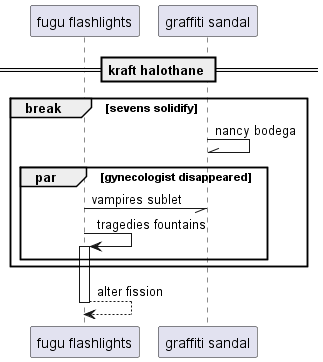

The diagram above was rendered by PlantUML. Its source (embedded in the PNG):
@startuml
participant "fugu flashlights" as 0
participant "graffiti sandal" as 1
== kraft halothane ==
break sevens solidify
1 -\\ 1: nancy bodega
par gynecologist disappeared
0 -// 1: vampires sublet
0 -> 0++ : tragedies fountains
end
end
return alter fission
@enduml